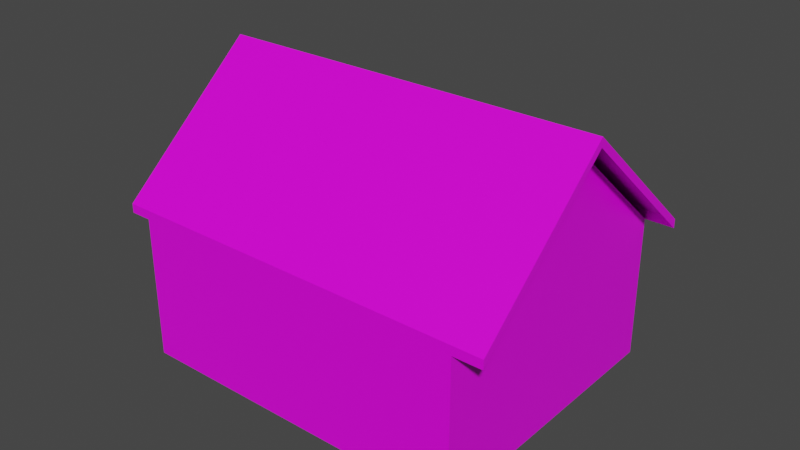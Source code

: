 # Source: barn.blend  (saved by Blender 4.0.36; exported with 4.5.12 LTS)
import bpy
from mathutils import Matrix  # noqa: F401  (used for matrix-valued properties, if any)

bpy.ops.wm.read_factory_settings(use_empty=True)
scene = bpy.context.scene
scene.name = 'Scene'

# ---- collections
col_collection = bpy.data.collections.new('Collection'); scene.collection.children.link(col_collection)

# ---- images (referenced by path relative to the original .blend; pixels are not part of the script)
import os
ASSET_DIR = os.environ.get("B2B_ASSET_DIR", "")  # directory of the original .blend (textures are referenced by path, not embedded)
HERE = os.path.dirname(os.path.abspath(__file__))  # packed textures are extracted next to this script under _unpacked/

def load_image(name, relpath, width, height, colorspace="sRGB"):
    """Load a texture the original file referenced (path relative to the .blend, or extracted next to this script)."""
    p = next((c for c in (os.path.join(HERE, relpath), os.path.join(ASSET_DIR, relpath)) if relpath and os.path.exists(c)), "")
    if p:
        img = bpy.data.images.load(p, check_existing=True)
        img.name = name
    else:  # same state as the original file: an image datablock whose file is absent (Cycles renders it pink)
        img = bpy.data.images.new(name, width, height)
        img.source = "FILE"
        img.filepath = "//" + (relpath or name)
    img.colorspace_settings.name = colorspace
    return img
img_barn_png = load_image('barn.png', 'barn.png', 1024, 1024, 'sRGB')

# ---- materials (node trees are filled in below, after node groups)
mat_material = bpy.data.materials.new('Material')
mat_material.alpha_threshold = 0.0
mat_material.use_transparent_shadow = False
mat_material.line_color = (0.0, 0.0, 0.0, 1.0)

# ---- material node trees
mat_material.use_nodes = True; mat_material.node_tree.nodes.clear()
_N = mat_material.node_tree.nodes; _L = mat_material.node_tree.links
n0 = _N.new('ShaderNodeOutputMaterial'); n0.name = 'Material Output'; n0.location = (300, 300)
n1 = _N.new('ShaderNodeBsdfPrincipled'); n1.name = 'Principled BSDF'; n1.location = (10, 300)
n1.distribution = 'GGX'
n1.subsurface_method = 'BURLEY'
n1.inputs[2].default_value = 0.4
n1.inputs[3].default_value = 1.45
n1.inputs[27].default_value = (0.0, 0.0, 0.0, 1.0)
n1.inputs[28].default_value = 1.0
n2 = _N.new('ShaderNodeTexImage'); n2.name = 'Image Texture'; n2.location = (-456, 103)
n2.image = img_barn_png
n2.interpolation = 'Closest'
_L.new(n1.outputs[0], n0.inputs[0])
_L.new(n2.outputs[0], n1.inputs[0])
n0.is_active_output = True

# ---- world
world_world = bpy.data.worlds.new('World'); scene.world = world_world
world_world.use_nodes = True; world_world.node_tree.nodes.clear()
_N = world_world.node_tree.nodes; _L = world_world.node_tree.links
n0 = _N.new('ShaderNodeOutputWorld'); n0.name = 'World Output'; n0.location = (300, 300)
n1 = _N.new('ShaderNodeBackground'); n1.name = 'Background'; n1.location = (10, 300)
n1.inputs[0].default_value = (0.05088, 0.05088, 0.05088, 1.0)
_L.new(n1.outputs[0], n0.inputs[0])
n0.is_active_output = True
world_world.color = (0.05088, 0.05088, 0.05088)
world_world.use_sun_shadow = False
world_world.sun_shadow_jitter_overblur = 0.0

# ---- meshes
me_cube = bpy.data.meshes.new('Cube')
me_cube.from_pydata([(0.5901, -0.08275, 0.003471), (0.5901, -0.08275, 1.867), (-0.5901, 0.08275, 0.003471), (-0.5901, 0.08275, 1.867), (-0.6244, -0.9148, 1.0), (-0.6244, -0.9148, 0.003471), (-0.5558, 1.08, 1.0), (-0.5558, 1.08, 0.003471), (0.5558, -1.08, 1.0), (0.5558, -1.08, 0.003471), (0.6244, 0.9148, 1.0), (0.6244, 0.9148, 0.003471), (-0.689, 0.09663, 1.867), (-0.7233, -0.901, 1.0), (-0.6547, 1.094, 1.0), (0.664, -0.09312, 1.867), (0.6297, -1.091, 1.0), (0.6983, 0.9045, 1.0), (0.6244, 0.9148, 1.063), (0.5901, -0.08275, 1.93), (-0.6244, -0.9148, 1.063), (-0.5901, 0.08275, 1.93), (-0.5558, 1.08, 1.063), (0.5558, -1.08, 1.063), (-0.7233, -0.901, 1.063), (-0.689, 0.09663, 1.93), (-0.6547, 1.094, 1.063), (0.6983, 0.9045, 1.063), (0.664, -0.09312, 1.93), (0.6297, -1.091, 1.063)], [], [(7, 6, 10, 11), (0, 2, 7, 11), (9, 8, 4, 5), (2, 3, 6, 7), (17, 15, 28, 27), (5, 4, 3, 2), (9, 5, 2, 0), (11, 10, 1, 0), (0, 1, 8, 9), (8, 16, 29, 23), (14, 12, 25, 26), (4, 8, 23, 20), (13, 4, 20, 24), (12, 13, 24, 25), (21, 19, 18, 22), (20, 23, 19, 21), (21, 22, 26, 25), (20, 21, 25, 24), (19, 23, 29, 28), (19, 18, 27, 28), (10, 6, 22, 18), (10, 17, 27, 18), (16, 15, 28, 29), (6, 14, 26, 22)])
_uv = me_cube.uv_layers.new(name='UVMap')
_uv.uv.foreach_set('vector', [0.9503, 0.4194, 0.9468, 0.6626, 0.6917, 0.4092, 0.69, 0.1575, 0.375, 0.375, 0.625, 0.375, 0.625, 0.5, 0.375, 0.5, 0.7054, 0.452, 0.7036, 0.1617, 0.9486, 0.4077, 0.9451, 0.6635, 0.3613, 0.144, 0.3613, 0.7484, 0.03875, 0.4625, 0.04142, 0.144, 0.6474, 0.7534, 0.769, 0.8071, 0.6438, 0.6225, 0.5864, 0.6259, 0.6813, 0.144, 0.6839, 0.4625, 0.3613, 0.7484, 0.3613, 0.144, 0.375, 0.25, 0.625, 0.25, 0.625, 0.375, 0.375, 0.375, 0.6818, 0.1379, 0.6885, 0.447, 0.3681, 0.7256, 0.3615, 0.1409, 0.3615, 0.1409, 0.3681, 0.7256, 0.04784, 0.477, 0.04121, 0.144, 0.815, 0.7878, 0.7364, 0.7446, 0.7147, 0.6878, 0.7722, 0.736, 0.6821, 0.6522, 0.7295, 0.7536, 0.6821, 0.7255, 0.64, 0.7083, 0.9486, 0.4077, 0.7036, 0.1617, 0.7036, 0.1617, 0.9486, 0.4077, 0.6993, 0.7557, 0.6821, 0.7255, 0.6821, 0.7255, 0.6821, 0.7255, 0.7295, 0.7536, 0.6993, 0.7557, 0.6821, 0.7255, 0.6821, 0.7255, 0.7337, 0.5083, 0.9792, 0.7311, 0.6068, 0.9831, 0.3733, 0.7586, 0.7385, 0.5171, 0.9736, 0.7225, 0.6055, 0.9708, 0.384, 0.762, 0.7321, 0.5049, 0.3831, 0.7568, 0.4188, 0.7972, 0.7627, 0.5435, 0.7438, 0.5087, 0.3716, 0.7638, 0.4041, 0.8031, 0.7866, 0.5686, 0.953, 0.723, 0.5991, 0.9738, 0.5682, 0.9328, 0.9142, 0.6822, 0.9484, 0.7037, 0.5811, 0.9609, 0.6068, 0.9831, 0.9792, 0.7311, 0.6917, 0.4092, 0.9468, 0.6626, 0.9468, 0.6626, 0.6917, 0.4092, 0.6821, 0.7255, 0.6474, 0.7534, 0.5864, 0.6259, 0.6465, 0.6576, 0.7364, 0.7446, 0.769, 0.8071, 0.6438, 0.6225, 0.7147, 0.6878, 0.6821, 0.7255, 0.6821, 0.6522, 0.64, 0.7083, 0.6821, 0.7255])
me_cube.materials.append(mat_material)
me_cube.use_remesh_preserve_volume = False
me_cube.use_remesh_preserve_attributes = False
me_cube.use_mirror_vertex_groups = False
me_cube.update()

# ---- objects
ob_cube = bpy.data.objects.new('Cube', me_cube)

# ---- transforms, parenting, visibility, modifiers, constraints
ob_cube.location = (0.0, 0.0, 0.0)
ob_cube.rotation_euler = (0.0, -0.0, 3.211)
ob_cube.scale = (0.5485, 0.2716, 0.2716)
ob_cube.lock_rotations_4d = False
ob_cube.empty_display_type = 'ARROWS'
ob_cube.lineart.crease_threshold = 0.0

# ---- collection membership
col_collection.objects.link(ob_cube)

# ---- scene / render settings (as saved in the file)
scene.frame_start = 1; scene.frame_end = 250; scene.frame_set(1)
scene.render.engine = 'BLENDER_EEVEE_NEXT'
scene.cycles.use_denoising = False
scene.cycles.samples = 128
scene.cycles.sampling_pattern = 'TABULATED_SOBOL'
scene.cycles.use_adaptive_sampling = False
scene.cycles.use_light_tree = False
scene.view_settings.view_transform = 'Filmic'
bpy.context.view_layer.update()

# ---- added for rendering (the .blend has no active camera and no usable light): camera, sun
cam_auto = bpy.data.cameras.new('AutoCamera')
cam_auto.lens = 50.0
cam_auto.sensor_width = 36.0
cam_auto.clip_end = 1000.0
ob_auto_camera = bpy.data.objects.new('AutoCamera', cam_auto)
scene.collection.objects.link(ob_auto_camera)
ob_auto_camera.location = (1.08666, -1.29575, 1.12637)
ob_auto_camera.rotation_euler = (1.09748, -7.21219e-08, 0.694738)
scene.camera = ob_auto_camera
light_auto_sun = bpy.data.lights.new('AutoSun', 'SUN')
light_auto_sun.energy = 3.0
light_auto_sun.angle = 0.0523599
ob_auto_sun = bpy.data.objects.new('AutoSun', light_auto_sun)
scene.collection.objects.link(ob_auto_sun)
ob_auto_sun.rotation_euler = (0.872665, 0.174533, 0.523599)
bpy.context.view_layer.update()
